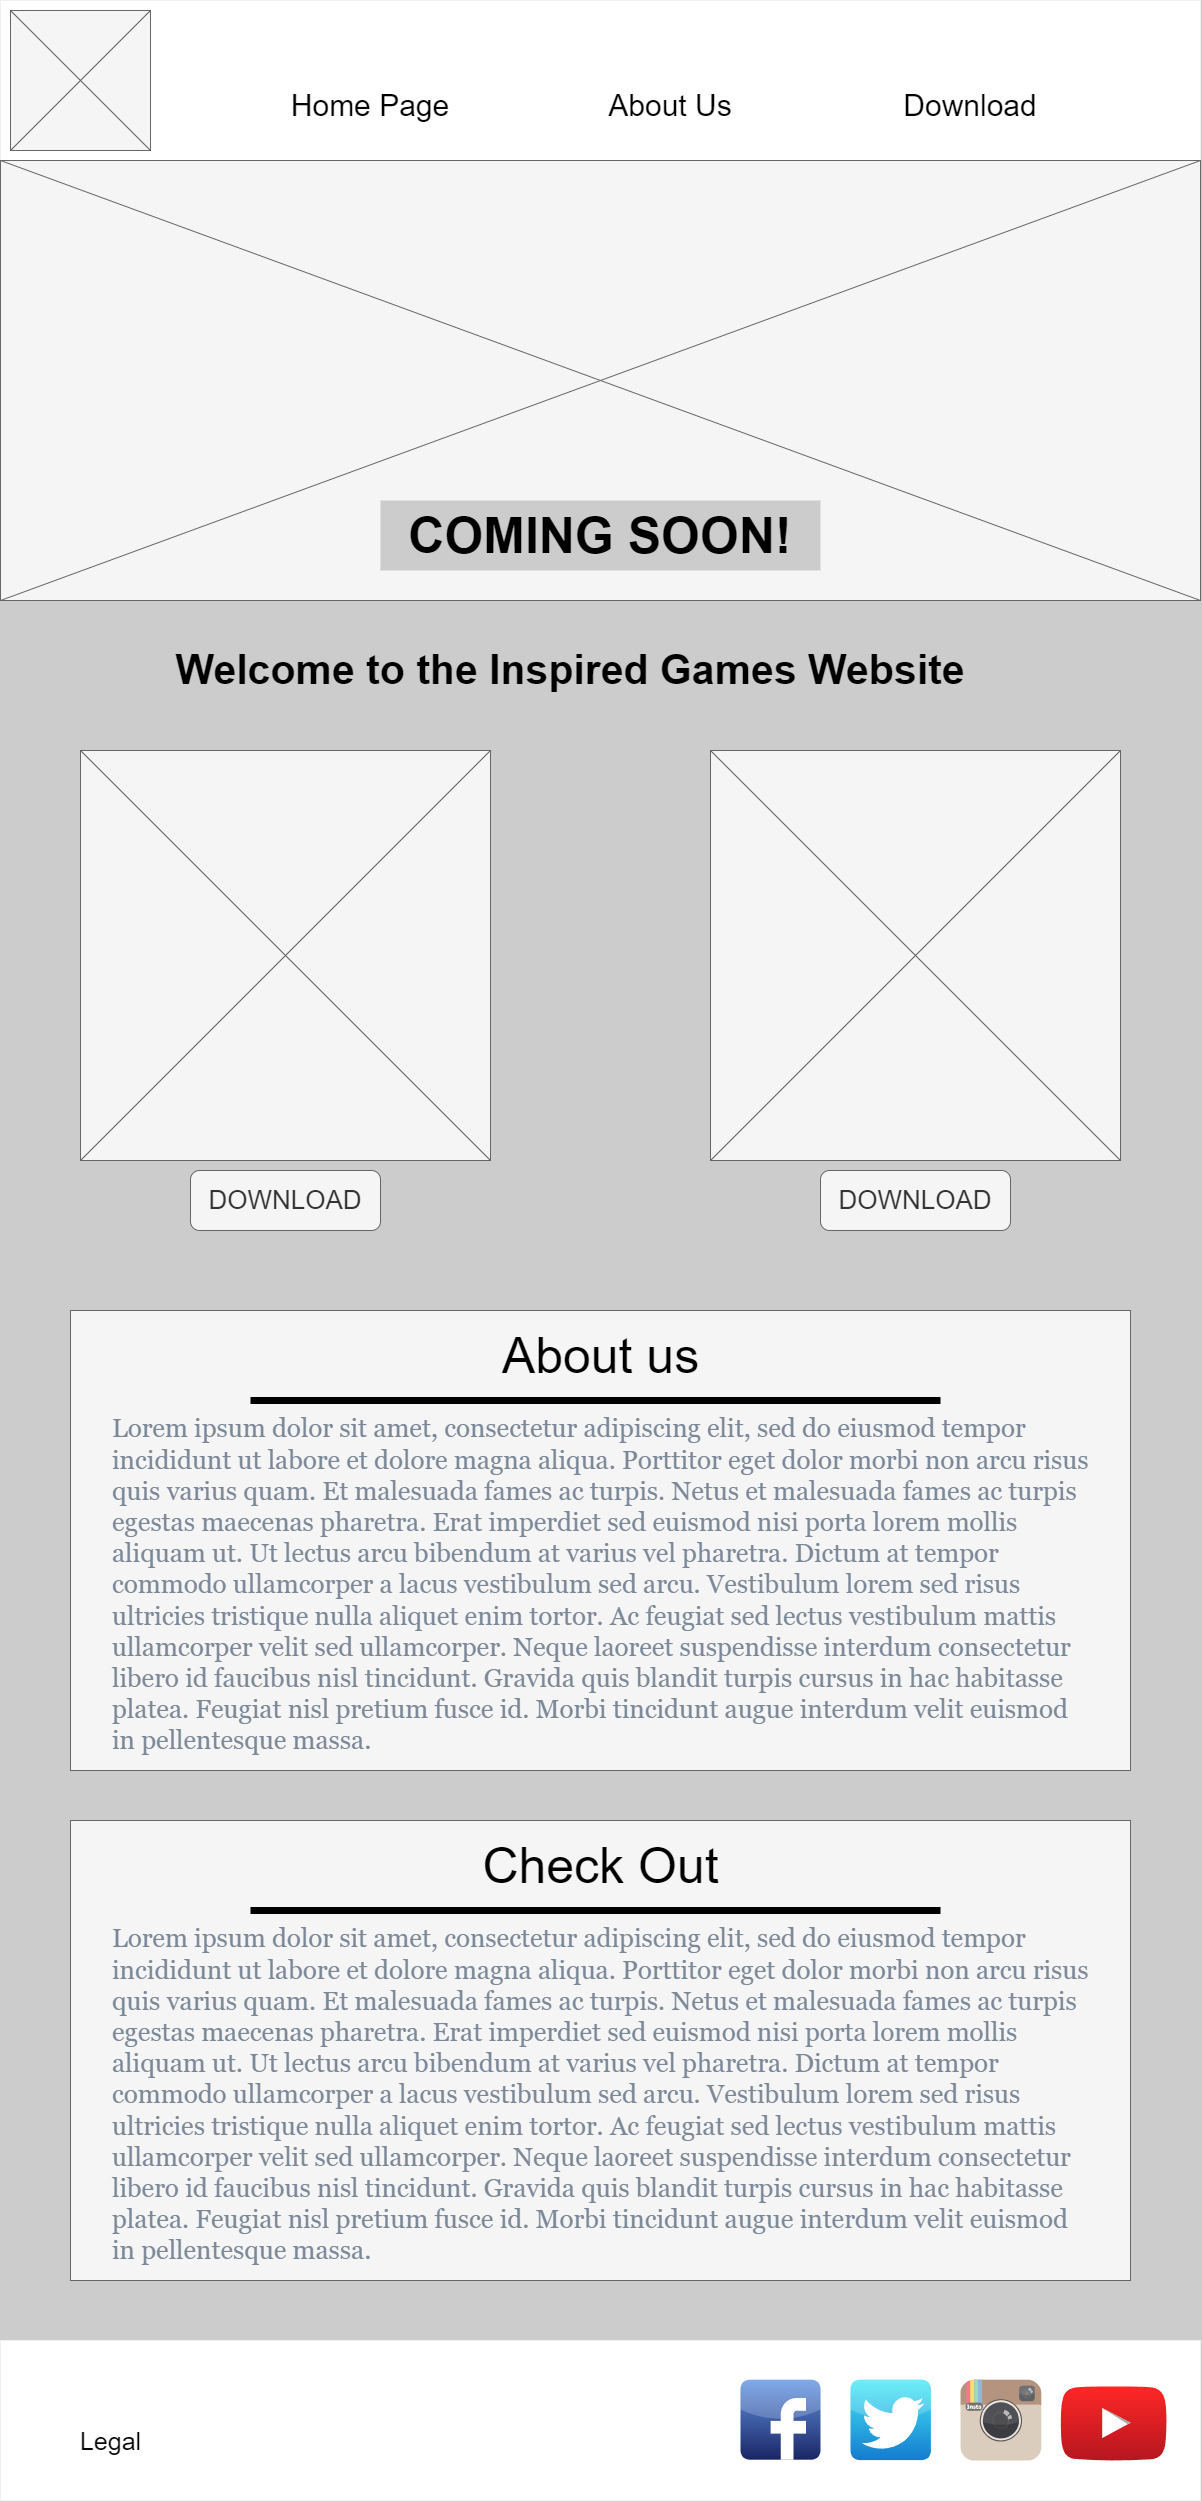

The diagram above was exported from draw.io. Its source (the exported page's mxGraphModel, read from the mxfile embedded in the PNG):
<mxGraphModel dx="4097" dy="2526" grid="1" gridSize="10" guides="1" tooltips="1" connect="1" arrows="1" fold="1" page="1" pageScale="1" pageWidth="1200" pageHeight="2500" background="#CCCCCC" math="0" shadow="0">
  <root>
    <mxCell id="0" />
    <mxCell id="1" parent="0" />
    <mxCell id="XKE1xvooxUAp2ZHGWWuE-9" value="" style="rounded=0;whiteSpace=wrap;html=1;fillColor=#FFFFFF;" vertex="1" parent="1">
      <mxGeometry width="1200" height="160" as="geometry" />
    </mxCell>
    <mxCell id="XKE1xvooxUAp2ZHGWWuE-10" value="" style="rounded=0;whiteSpace=wrap;html=1;fillColor=#FFFFFF;" vertex="1" parent="1">
      <mxGeometry y="2340" width="1200" height="160" as="geometry" />
    </mxCell>
    <mxCell id="XKE1xvooxUAp2ZHGWWuE-11" value="" style="verticalLabelPosition=bottom;shadow=0;dashed=0;align=center;html=1;verticalAlign=top;strokeWidth=1;shape=mxgraph.mockup.graphics.simpleIcon;strokeColor=#666666;fillColor=#f5f5f5;fontColor=#333333;" vertex="1" parent="1">
      <mxGeometry x="10" y="10" width="140" height="140" as="geometry" />
    </mxCell>
    <mxCell id="XKE1xvooxUAp2ZHGWWuE-12" value="&lt;font style=&quot;font-size: 30px;&quot; color=&quot;#000000&quot;&gt;Home Page&lt;/font&gt;" style="text;html=1;strokeColor=none;fillColor=none;align=center;verticalAlign=middle;whiteSpace=wrap;rounded=0;" vertex="1" parent="1">
      <mxGeometry x="280" y="60" width="180" height="90" as="geometry" />
    </mxCell>
    <mxCell id="XKE1xvooxUAp2ZHGWWuE-13" value="&lt;font color=&quot;#000000&quot;&gt;&lt;span style=&quot;font-size: 30px;&quot;&gt;About Us&lt;/span&gt;&lt;/font&gt;" style="text;html=1;strokeColor=none;fillColor=none;align=center;verticalAlign=middle;whiteSpace=wrap;rounded=0;" vertex="1" parent="1">
      <mxGeometry x="580" y="60" width="180" height="90" as="geometry" />
    </mxCell>
    <mxCell id="XKE1xvooxUAp2ZHGWWuE-14" value="&lt;font style=&quot;font-size: 30px;&quot; color=&quot;#000000&quot;&gt;Download&lt;/font&gt;" style="text;html=1;strokeColor=none;fillColor=none;align=center;verticalAlign=middle;whiteSpace=wrap;rounded=0;" vertex="1" parent="1">
      <mxGeometry x="880" y="60" width="180" height="90" as="geometry" />
    </mxCell>
    <mxCell id="XKE1xvooxUAp2ZHGWWuE-17" value="" style="verticalLabelPosition=bottom;shadow=0;dashed=0;align=center;html=1;verticalAlign=top;strokeWidth=1;shape=mxgraph.mockup.graphics.simpleIcon;fillStyle=auto;fillColor=#f5f5f5;fontColor=#333333;strokeColor=#666666;" vertex="1" parent="1">
      <mxGeometry y="160" width="1200" height="440" as="geometry" />
    </mxCell>
    <mxCell id="XKE1xvooxUAp2ZHGWWuE-19" value="" style="verticalLabelPosition=bottom;shadow=0;dashed=0;align=center;html=1;verticalAlign=top;strokeWidth=1;shape=mxgraph.mockup.graphics.simpleIcon;strokeColor=#666666;fillColor=#f5f5f5;fontColor=#333333;" vertex="1" parent="1">
      <mxGeometry x="80" y="750" width="410" height="410" as="geometry" />
    </mxCell>
    <mxCell id="XKE1xvooxUAp2ZHGWWuE-20" value="" style="verticalLabelPosition=bottom;shadow=0;dashed=0;align=center;html=1;verticalAlign=top;strokeWidth=1;shape=mxgraph.mockup.graphics.simpleIcon;strokeColor=#666666;fillColor=#f5f5f5;fontColor=#333333;" vertex="1" parent="1">
      <mxGeometry x="710" y="750" width="410" height="410" as="geometry" />
    </mxCell>
    <mxCell id="XKE1xvooxUAp2ZHGWWuE-24" value="&lt;h1 style=&quot;&quot;&gt;&lt;font color=&quot;#000000&quot; style=&quot;font-size: 50px;&quot;&gt;COMING SOON!&lt;/font&gt;&lt;/h1&gt;" style="text;html=1;strokeColor=none;fillColor=#CCCCCC;spacing=5;spacingTop=-20;whiteSpace=wrap;overflow=hidden;rounded=0;align=center;" vertex="1" parent="1">
      <mxGeometry x="380" y="500" width="440" height="70" as="geometry" />
    </mxCell>
    <mxCell id="XKE1xvooxUAp2ZHGWWuE-25" value="" style="whiteSpace=wrap;html=1;fillColor=#f5f5f5;fontColor=#333333;strokeColor=#666666;" vertex="1" parent="1">
      <mxGeometry x="70" y="1310" width="1060" height="460" as="geometry" />
    </mxCell>
    <mxCell id="XKE1xvooxUAp2ZHGWWuE-26" value="&lt;font color=&quot;#000000&quot; style=&quot;font-size: 50px;&quot;&gt;About us&lt;/font&gt;" style="text;html=1;align=center;verticalAlign=middle;resizable=0;points=[];autosize=1;strokeColor=none;fillColor=none;" vertex="1" parent="1">
      <mxGeometry x="490" y="1320" width="220" height="70" as="geometry" />
    </mxCell>
    <mxCell id="XKE1xvooxUAp2ZHGWWuE-32" value="" style="endArrow=none;html=1;rounded=0;strokeWidth=7;strokeColor=#000000;" edge="1" parent="1">
      <mxGeometry width="50" height="50" relative="1" as="geometry">
        <mxPoint x="250" y="1400" as="sourcePoint" />
        <mxPoint x="940" y="1400" as="targetPoint" />
      </mxGeometry>
    </mxCell>
    <mxCell id="XKE1xvooxUAp2ZHGWWuE-34" value="&lt;font style=&quot;font-size: 26px;&quot;&gt;DOWNLOAD&lt;/font&gt;" style="rounded=1;whiteSpace=wrap;html=1;fillColor=#f5f5f5;fontColor=#333333;strokeColor=#666666;" vertex="1" parent="1">
      <mxGeometry x="190" y="1170" width="190" height="60" as="geometry" />
    </mxCell>
    <mxCell id="XKE1xvooxUAp2ZHGWWuE-36" value="&lt;font style=&quot;font-size: 26px;&quot;&gt;DOWNLOAD&lt;/font&gt;" style="rounded=1;whiteSpace=wrap;html=1;fillColor=#f5f5f5;fontColor=#333333;strokeColor=#666666;" vertex="1" parent="1">
      <mxGeometry x="820" y="1170" width="190" height="60" as="geometry" />
    </mxCell>
    <mxCell id="XKE1xvooxUAp2ZHGWWuE-37" value="&lt;br&gt;&lt;span style=&quot;color: rgb(123, 136, 152); font-family: &amp;quot;Mercury SSm A&amp;quot;, &amp;quot;Mercury SSm B&amp;quot;, Georgia, Times, &amp;quot;Times New Roman&amp;quot;, &amp;quot;Microsoft YaHei New&amp;quot;, &amp;quot;Microsoft Yahei&amp;quot;, 微软雅黑, 宋体, SimSun, STXihei, 华文细黑, serif; font-style: normal; font-variant-ligatures: normal; font-variant-caps: normal; font-weight: 400; letter-spacing: normal; orphans: 2; text-align: start; text-indent: 0px; text-transform: none; widows: 2; word-spacing: 0px; -webkit-text-stroke-width: 0px; text-decoration-thickness: initial; text-decoration-style: initial; text-decoration-color: initial; float: none; display: inline !important;&quot;&gt;&lt;font style=&quot;font-size: 26px;&quot;&gt;Lorem ipsum dolor sit amet, consectetur adipiscing elit, sed do eiusmod tempor incididunt ut labore et dolore magna aliqua. Porttitor eget dolor morbi non arcu risus quis varius quam. Et malesuada fames ac turpis. Netus et malesuada fames ac turpis egestas maecenas pharetra. Erat imperdiet sed euismod nisi porta lorem mollis aliquam ut. Ut lectus arcu bibendum at varius vel pharetra. Dictum at tempor commodo ullamcorper a lacus vestibulum sed arcu. Vestibulum lorem sed risus ultricies tristique nulla aliquet enim tortor. Ac feugiat sed lectus vestibulum mattis ullamcorper velit sed ullamcorper. Neque laoreet suspendisse interdum consectetur libero id faucibus nisl tincidunt. Gravida quis blandit turpis cursus in hac habitasse platea. Feugiat nisl pretium fusce id. Morbi tincidunt augue interdum velit euismod in pellentesque massa.&lt;/font&gt;&lt;/span&gt;" style="text;html=1;strokeColor=none;fillColor=none;align=left;verticalAlign=top;whiteSpace=wrap;rounded=0;fontSize=22;" vertex="1" parent="1">
      <mxGeometry x="110" y="1380" width="980" height="380" as="geometry" />
    </mxCell>
    <mxCell id="XKE1xvooxUAp2ZHGWWuE-38" value="&lt;font color=&quot;#000000&quot; style=&quot;&quot;&gt;&lt;font style=&quot;font-size: 25px;&quot;&gt;Legal&lt;/font&gt;&lt;br&gt;&lt;/font&gt;" style="text;html=1;align=center;verticalAlign=middle;resizable=0;points=[];autosize=1;strokeColor=none;fillColor=none;glass=0;rounded=0;shadow=0;" vertex="1" parent="1">
      <mxGeometry x="70" y="2420" width="80" height="40" as="geometry" />
    </mxCell>
    <mxCell id="XKE1xvooxUAp2ZHGWWuE-44" value="" style="dashed=0;outlineConnect=0;html=1;align=center;labelPosition=center;verticalLabelPosition=bottom;verticalAlign=top;shape=mxgraph.webicons.facebook;fillColor=#6294E4;gradientColor=#1A2665;strokeColor=default;" vertex="1" parent="1">
      <mxGeometry x="740" y="2379.2" width="80" height="80" as="geometry" />
    </mxCell>
    <mxCell id="XKE1xvooxUAp2ZHGWWuE-45" value="" style="dashed=0;outlineConnect=0;html=1;align=center;labelPosition=center;verticalLabelPosition=bottom;verticalAlign=top;shape=mxgraph.webicons.twitter;fillColor=#49EAF7;gradientColor=#137BD0" vertex="1" parent="1">
      <mxGeometry x="850" y="2379.2" width="80.4" height="80.4" as="geometry" />
    </mxCell>
    <mxCell id="XKE1xvooxUAp2ZHGWWuE-46" value="" style="dashed=0;outlineConnect=0;html=1;align=center;labelPosition=center;verticalLabelPosition=bottom;verticalAlign=top;shape=mxgraph.weblogos.youtube_2;fillColor=#FF2626;gradientColor=#B5171F" vertex="1" parent="1">
      <mxGeometry x="1060" y="2385.6400000000003" width="106.4" height="74.76" as="geometry" />
    </mxCell>
    <mxCell id="XKE1xvooxUAp2ZHGWWuE-47" value="" style="dashed=0;outlineConnect=0;html=1;align=center;labelPosition=center;verticalLabelPosition=bottom;verticalAlign=top;shape=mxgraph.weblogos.instagram;fillColor=#6FC0E4;gradientColor=#1E305B" vertex="1" parent="1">
      <mxGeometry x="960" y="2379.2" width="80.8" height="80.8" as="geometry" />
    </mxCell>
    <mxCell id="WKZZABzEuVYFR1JQX5YV-2" value="&lt;h1 style=&quot;&quot;&gt;&lt;font color=&quot;#000000&quot; style=&quot;font-size: 41px;&quot;&gt;Welcome to the Inspired Games Website&lt;/font&gt;&lt;/h1&gt;" style="text;html=1;strokeColor=none;fillColor=#CCCCCC;spacing=5;spacingTop=-20;whiteSpace=wrap;overflow=hidden;rounded=0;align=center;" vertex="1" parent="1">
      <mxGeometry x="160" y="640" width="820" height="60" as="geometry" />
    </mxCell>
    <mxCell id="1UKkgpeV1IXGRONVYv07-9" value="" style="whiteSpace=wrap;html=1;fillColor=#f5f5f5;fontColor=#333333;strokeColor=#666666;" vertex="1" parent="1">
      <mxGeometry x="70" y="1820" width="1060" height="460" as="geometry" />
    </mxCell>
    <mxCell id="1UKkgpeV1IXGRONVYv07-10" value="&lt;font color=&quot;#000000&quot; style=&quot;font-size: 50px;&quot;&gt;Check Out&lt;br&gt;&lt;/font&gt;" style="text;html=1;align=center;verticalAlign=middle;resizable=0;points=[];autosize=1;strokeColor=none;fillColor=none;" vertex="1" parent="1">
      <mxGeometry x="470" y="1830" width="260" height="70" as="geometry" />
    </mxCell>
    <mxCell id="1UKkgpeV1IXGRONVYv07-11" value="" style="endArrow=none;html=1;rounded=0;strokeWidth=7;strokeColor=#000000;" edge="1" parent="1">
      <mxGeometry width="50" height="50" relative="1" as="geometry">
        <mxPoint x="250" y="1910" as="sourcePoint" />
        <mxPoint x="940" y="1910" as="targetPoint" />
      </mxGeometry>
    </mxCell>
    <mxCell id="1UKkgpeV1IXGRONVYv07-12" value="&lt;br&gt;&lt;span style=&quot;color: rgb(123, 136, 152); font-family: &amp;quot;Mercury SSm A&amp;quot;, &amp;quot;Mercury SSm B&amp;quot;, Georgia, Times, &amp;quot;Times New Roman&amp;quot;, &amp;quot;Microsoft YaHei New&amp;quot;, &amp;quot;Microsoft Yahei&amp;quot;, 微软雅黑, 宋体, SimSun, STXihei, 华文细黑, serif; font-style: normal; font-variant-ligatures: normal; font-variant-caps: normal; font-weight: 400; letter-spacing: normal; orphans: 2; text-align: start; text-indent: 0px; text-transform: none; widows: 2; word-spacing: 0px; -webkit-text-stroke-width: 0px; text-decoration-thickness: initial; text-decoration-style: initial; text-decoration-color: initial; float: none; display: inline !important;&quot;&gt;&lt;font style=&quot;font-size: 26px;&quot;&gt;Lorem ipsum dolor sit amet, consectetur adipiscing elit, sed do eiusmod tempor incididunt ut labore et dolore magna aliqua. Porttitor eget dolor morbi non arcu risus quis varius quam. Et malesuada fames ac turpis. Netus et malesuada fames ac turpis egestas maecenas pharetra. Erat imperdiet sed euismod nisi porta lorem mollis aliquam ut. Ut lectus arcu bibendum at varius vel pharetra. Dictum at tempor commodo ullamcorper a lacus vestibulum sed arcu. Vestibulum lorem sed risus ultricies tristique nulla aliquet enim tortor. Ac feugiat sed lectus vestibulum mattis ullamcorper velit sed ullamcorper. Neque laoreet suspendisse interdum consectetur libero id faucibus nisl tincidunt. Gravida quis blandit turpis cursus in hac habitasse platea. Feugiat nisl pretium fusce id. Morbi tincidunt augue interdum velit euismod in pellentesque massa.&lt;/font&gt;&lt;/span&gt;" style="text;html=1;strokeColor=none;fillColor=none;align=left;verticalAlign=top;whiteSpace=wrap;rounded=0;fontSize=22;" vertex="1" parent="1">
      <mxGeometry x="110" y="1890" width="980" height="380" as="geometry" />
    </mxCell>
  </root>
</mxGraphModel>